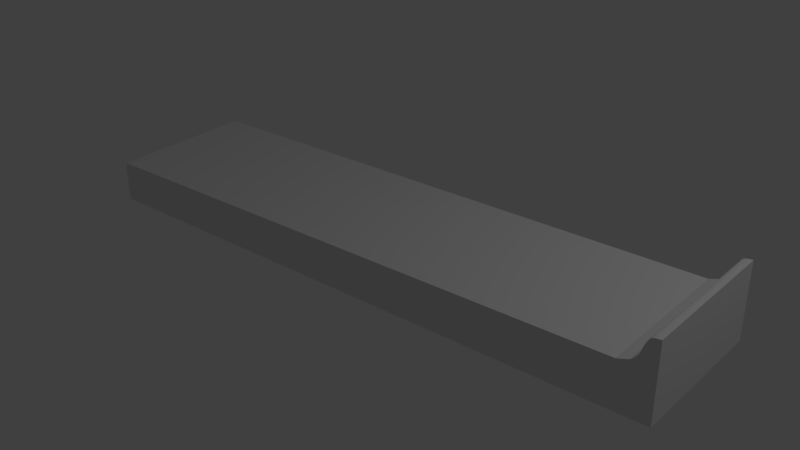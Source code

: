 # Source: Skee-Ball-machine.blend  (saved by Blender 2.79.0; exported with 4.5.12 LTS)
import bpy
from mathutils import Matrix  # noqa: F401  (used for matrix-valued properties, if any)

bpy.ops.wm.read_factory_settings(use_empty=True)
scene = bpy.context.scene
scene.name = 'Scene'

# ---- collections
col_collection_1 = bpy.data.collections.new('Collection 1'); scene.collection.children.link(col_collection_1)

# ---- materials (node trees are filled in below, after node groups)
mat_material = bpy.data.materials.new('Material')
mat_material.alpha_threshold = 0.0
mat_material.use_transparent_shadow = False
mat_material.roughness = 0.5
mat_material.line_color = (0.0, 0.0, 0.0, 1.0)

# ---- material node trees

# ---- world
world_world = bpy.data.worlds.new('World'); scene.world = world_world
world_world.color = (0.05088, 0.05088, 0.05088)
world_world.use_sun_shadow = False
world_world.sun_shadow_jitter_overblur = 0.0
world_world.cycles.sampling_method = 'MANUAL'

# ---- lights
light_lamp = bpy.data.lights.new('Lamp', 'POINT')
light_lamp.transmission_factor = 0.0
light_lamp.cutoff_distance = 30.0
light_lamp.energy = 100.0
light_lamp.shadow_buffer_clip_start = 1.001
light_lamp.shadow_soft_size = 0.1
light_lamp.shadow_maximum_resolution = 0.006
light_lamp.use_absolute_resolution = True

# ---- meshes
me_cube = bpy.data.meshes.new('Cube')
me_cube.from_pydata([(1.0, 1.0, -1.0), (1.0, -1.0, -1.0), (-1.0, -1.0, -1.0), (-1.0, 1.0, -1.0), (1.001, 1.007, 2.783), (1.001, -0.9928, 2.783), (-1.0, -1.0, 1.0), (-1.0, 1.0, 1.0), (0.963, 1.0, 2.495), (0.963, -1.0, 2.495), (0.8867, -1.0, 1.308), (0.95, 1.0, 1.96), (0.95, -1.0, 1.96), (0.8867, 1.0, 1.308), (0.9784, 1.0, 2.749), (0.9784, -1.0, 2.749), (0.9452, 1.0, 1.838), (0.9452, -1.0, 1.838), (0.9717, 1.0, 2.699), (0.9717, -1.0, 2.699), (0.9566, 1.0, 2.272), (0.9566, -1.0, 2.272), (0.9249, -1.0, 1.503), (0.9867, 1.0, 2.772), (0.9867, -1.0, 2.772), (0.9249, 1.0, 1.503), (0.937, -1.0, 1.661), (0.937, 1.0, 1.661)], [], [(0, 1, 2, 3), (0, 4, 5, 1), (1, 5, 24, 15, 19, 9, 21, 12, 17, 26, 22, 10, 6, 2), (2, 6, 7, 3), (4, 0, 3, 7, 13, 25, 27, 16, 11, 20, 8, 18, 14, 23), (18, 19, 15, 14), (16, 17, 12, 11), (9, 19, 18, 8), (20, 21, 9, 8), (14, 15, 24, 23), (11, 12, 21, 20), (23, 24, 5, 4), (25, 13, 10, 22), (16, 27, 26, 17), (27, 25, 22, 26), (10, 13, 7, 6)])
me_cube.materials.append(mat_material)
me_cube.use_remesh_preserve_volume = False
me_cube.use_remesh_preserve_attributes = False
me_cube.use_mirror_vertex_groups = False
me_cube.update()

# ---- objects
ob_cube = bpy.data.objects.new('Cube', me_cube)
ob_lamp = bpy.data.objects.new('Lamp', light_lamp)

# ---- transforms, parenting, visibility, modifiers, constraints
ob_cube.location = (0.0, 0.0, 1.126)
ob_cube.scale = (2.4, 0.6, 0.16)
ob_cube.lock_rotations_4d = False
ob_cube.empty_display_type = 'ARROWS'
ob_cube.lineart.crease_threshold = 0.0
ob_lamp.location = (4.076, 1.005, 5.904)
ob_lamp.rotation_euler = (0.6503, 0.05522, 1.866)
ob_lamp.lock_rotations_4d = False
ob_lamp.empty_display_type = 'ARROWS'
ob_lamp.color = (0.0, 0.0, 0.0, 0.0)
ob_lamp.lineart.crease_threshold = 0.0

# ---- collection membership
col_collection_1.objects.link(ob_cube)
col_collection_1.objects.link(ob_lamp)

# ---- scene / render settings (as saved in the file)
scene.frame_start = 1; scene.frame_end = 250; scene.frame_set(1)
scene.render.engine = 'BLENDER_EEVEE_NEXT'
scene.render.resolution_percentage = 50
scene.render.dither_intensity = 0.0
scene.cycles.use_denoising = False
scene.cycles.samples = 128
scene.cycles.sampling_pattern = 'TABULATED_SOBOL'
scene.cycles.use_adaptive_sampling = False
scene.cycles.use_light_tree = False
scene.cycles.blur_glossy = 0.0
scene.cycles.sample_clamp_indirect = 0.0
scene.view_settings.view_transform = 'Standard'
bpy.context.view_layer.update()

# ---- added for rendering (the .blend has no active camera): camera
cam_auto = bpy.data.cameras.new('AutoCamera')
cam_auto.lens = 50.0
cam_auto.sensor_width = 36.0
cam_auto.clip_end = 1000.0
ob_auto_camera = bpy.data.objects.new('AutoCamera', cam_auto)
scene.collection.objects.link(ob_auto_camera)
ob_auto_camera.location = (4.6163, -5.5359, 4.96069)
ob_auto_camera.rotation_euler = (1.09748, -7.21219e-08, 0.694738)
scene.camera = ob_auto_camera
bpy.context.view_layer.update()
